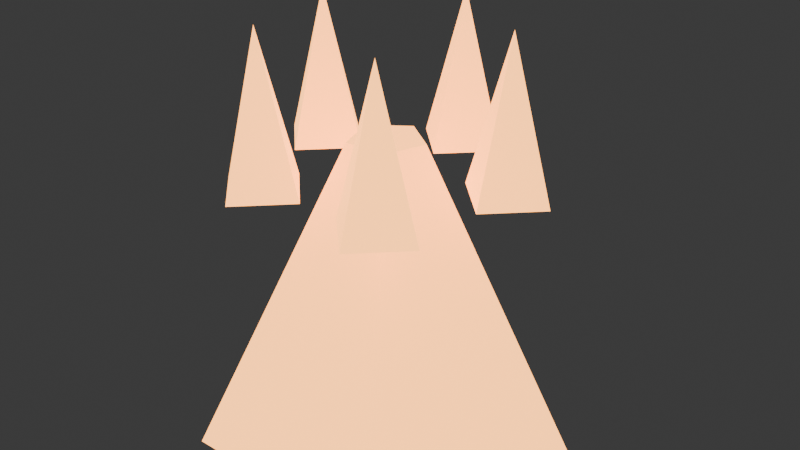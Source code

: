 # Source: enemy_fire.blend  (saved by Blender 4.3.34; exported with 4.5.12 LTS)
import bpy
from mathutils import Matrix  # noqa: F401  (used for matrix-valued properties, if any)

bpy.ops.wm.read_factory_settings(use_empty=True)
scene = bpy.context.scene
scene.name = 'Scene'

# ---- collections
col_collection = bpy.data.collections.new('Collection'); scene.collection.children.link(col_collection)

# ---- materials (node trees are filled in below, after node groups)
mat_enemyfire = bpy.data.materials.new('EnemyFire')

# ---- material node trees
mat_enemyfire.use_nodes = True; mat_enemyfire.node_tree.nodes.clear()
_N = mat_enemyfire.node_tree.nodes; _L = mat_enemyfire.node_tree.links
n0 = _N.new('ShaderNodeBsdfPrincipled'); n0.name = 'Principled BSDF'; n0.location = (10, 300)
n0.inputs[0].default_value = (1.0, 0.3, 0.0, 1.0)
n0.inputs[27].default_value = (1.0, 0.4, 0.1, 1.0)
n0.inputs[28].default_value = 3.5
n1 = _N.new('ShaderNodeOutputMaterial'); n1.name = 'Material Output'; n1.location = (300, 300)
_L.new(n0.outputs[0], n1.inputs[0])
n1.is_active_output = True

# ---- world
world_world = bpy.data.worlds.new('World'); scene.world = world_world
world_world.use_nodes = True; world_world.node_tree.nodes.clear()
_N = world_world.node_tree.nodes; _L = world_world.node_tree.links
n0 = _N.new('ShaderNodeOutputWorld'); n0.name = 'World Output'; n0.location = (300, 300)
n1 = _N.new('ShaderNodeBackground'); n1.name = 'Background'; n1.location = (10, 300)
n1.inputs[0].default_value = (0.05088, 0.05088, 0.05088, 1.0)
_L.new(n1.outputs[0], n0.inputs[0])
n0.is_active_output = True
world_world.color = (0.05088, 0.05088, 0.05088)
world_world.sun_shadow_jitter_overblur = 0.0

# ---- meshes
me_cone_118 = bpy.data.meshes.new('Cone.118')
me_cone_118.from_pydata([(0.0, 0.25, -0.2), (0.0, 0.05, 0.2), (0.2378, 0.07725, -0.2), (0.04755, 0.01545, 0.2), (0.1469, -0.2023, -0.2), (0.02939, -0.04045, 0.2), (-0.1469, -0.2023, -0.2), (-0.02939, -0.04045, 0.2), (-0.2378, 0.07725, -0.2), (-0.04755, 0.01545, 0.2)], [], [(0, 1, 3, 2), (2, 3, 5, 4), (4, 5, 7, 6), (3, 1, 9, 7, 5), (6, 7, 9, 8), (8, 9, 1, 0), (0, 2, 4, 6, 8)])
_uv = me_cone_118.uv_layers.new(name='UVMap')
_uv.uv.foreach_set('vector', [1.0, 0.5, 1.0, 1.0, 0.8, 1.0, 0.8, 0.5, 0.8, 0.5, 0.8, 1.0, 0.6, 1.0, 0.6, 0.5, 0.6, 0.5, 0.6, 1.0, 0.4, 1.0, 0.4, 0.5, 0.4783, 0.3242, 0.25, 0.49, 0.02175, 0.3242, 0.1089, 0.05584, 0.3911, 0.05584, 0.4, 0.5, 0.4, 1.0, 0.2, 1.0, 0.2, 0.5, 0.2, 0.5, 0.2, 1.0, 2.98e-08, 1.0, 2.98e-08, 0.5, 0.75, 0.49, 0.9783, 0.3242, 0.8911, 0.05584, 0.6089, 0.05584, 0.5217, 0.3242])
me_cone_118.materials.append(mat_enemyfire)
me_cone_118.update()
me_cone_119 = bpy.data.meshes.new('Cone.119')
me_cone_119.from_pydata([(0.0, 0.06, -0.1), (0.06, 0.0, -0.1), (0.0, -0.06, -0.1), (-0.06, 0.0, -0.1), (0.0, 0.0, 0.1)], [], [(0, 4, 1), (1, 4, 2), (0, 1, 2, 3), (2, 4, 3), (3, 4, 0)])
_uv = me_cone_119.uv_layers.new(name='UVMap')
_uv.uv.foreach_set('vector', [0.25, 0.49, 0.25, 0.25, 0.49, 0.25, 0.49, 0.25, 0.25, 0.25, 0.25, 0.01, 0.75, 0.49, 0.99, 0.25, 0.75, 0.01, 0.51, 0.25, 0.25, 0.01, 0.25, 0.25, 0.01, 0.25, 0.01, 0.25, 0.25, 0.25, 0.25, 0.49])
me_cone_119.materials.append(mat_enemyfire)
me_cone_119.update()
me_cone_120 = bpy.data.meshes.new('Cone.120')
me_cone_120.from_pydata([(0.0, 0.06, -0.1), (0.06, 0.0, -0.1), (0.0, -0.06, -0.1), (-0.06, 0.0, -0.1), (0.0, 0.0, 0.1)], [], [(0, 4, 1), (1, 4, 2), (0, 1, 2, 3), (2, 4, 3), (3, 4, 0)])
_uv = me_cone_120.uv_layers.new(name='UVMap')
_uv.uv.foreach_set('vector', [0.25, 0.49, 0.25, 0.25, 0.49, 0.25, 0.49, 0.25, 0.25, 0.25, 0.25, 0.01, 0.75, 0.49, 0.99, 0.25, 0.75, 0.01, 0.51, 0.25, 0.25, 0.01, 0.25, 0.25, 0.01, 0.25, 0.01, 0.25, 0.25, 0.25, 0.25, 0.49])
me_cone_120.materials.append(mat_enemyfire)
me_cone_120.update()
me_cone_121 = bpy.data.meshes.new('Cone.121')
me_cone_121.from_pydata([(0.0, 0.06, -0.1), (0.06, 0.0, -0.1), (0.0, -0.06, -0.1), (-0.06, 0.0, -0.1), (0.0, 0.0, 0.1)], [], [(0, 4, 1), (1, 4, 2), (0, 1, 2, 3), (2, 4, 3), (3, 4, 0)])
_uv = me_cone_121.uv_layers.new(name='UVMap')
_uv.uv.foreach_set('vector', [0.25, 0.49, 0.25, 0.25, 0.49, 0.25, 0.49, 0.25, 0.25, 0.25, 0.25, 0.01, 0.75, 0.49, 0.99, 0.25, 0.75, 0.01, 0.51, 0.25, 0.25, 0.01, 0.25, 0.25, 0.01, 0.25, 0.01, 0.25, 0.25, 0.25, 0.25, 0.49])
me_cone_121.materials.append(mat_enemyfire)
me_cone_121.update()
me_cone_122 = bpy.data.meshes.new('Cone.122')
me_cone_122.from_pydata([(0.0, 0.06, -0.1), (0.06, 0.0, -0.1), (0.0, -0.06, -0.1), (-0.06, 0.0, -0.1), (0.0, 0.0, 0.1)], [], [(0, 4, 1), (1, 4, 2), (0, 1, 2, 3), (2, 4, 3), (3, 4, 0)])
_uv = me_cone_122.uv_layers.new(name='UVMap')
_uv.uv.foreach_set('vector', [0.25, 0.49, 0.25, 0.25, 0.49, 0.25, 0.49, 0.25, 0.25, 0.25, 0.25, 0.01, 0.75, 0.49, 0.99, 0.25, 0.75, 0.01, 0.51, 0.25, 0.25, 0.01, 0.25, 0.25, 0.01, 0.25, 0.01, 0.25, 0.25, 0.25, 0.25, 0.49])
me_cone_122.materials.append(mat_enemyfire)
me_cone_122.update()
me_cone_123 = bpy.data.meshes.new('Cone.123')
me_cone_123.from_pydata([(0.0, 0.06, -0.1), (0.06, 0.0, -0.1), (0.0, -0.06, -0.1), (-0.06, 0.0, -0.1), (0.0, 0.0, 0.1)], [], [(0, 4, 1), (1, 4, 2), (0, 1, 2, 3), (2, 4, 3), (3, 4, 0)])
_uv = me_cone_123.uv_layers.new(name='UVMap')
_uv.uv.foreach_set('vector', [0.25, 0.49, 0.25, 0.25, 0.49, 0.25, 0.49, 0.25, 0.25, 0.25, 0.25, 0.01, 0.75, 0.49, 0.99, 0.25, 0.75, 0.01, 0.51, 0.25, 0.25, 0.01, 0.25, 0.25, 0.01, 0.25, 0.01, 0.25, 0.25, 0.25, 0.25, 0.49])
me_cone_123.materials.append(mat_enemyfire)
me_cone_123.update()
me_sphere_053 = bpy.data.meshes.new('Sphere.053')
me_sphere_053.from_pydata([(0.0, 0.07071, 0.07071), (0.0, 0.1, 0.0), (0.0, 0.07071, -0.07071), (0.06124, 0.03536, 0.07071), (0.0866, 0.05, 0.0), (0.06124, 0.03536, -0.07071), (0.06124, -0.03536, 0.07071), (0.0866, -0.05, 0.0), (0.06124, -0.03536, -0.07071), (-1.304e-08, -0.07071, 0.07071), (-1.863e-08, -0.1, 0.0), (-1.304e-08, -0.07071, -0.07071), (0.0, 0.0, -0.1), (0.0, 0.0, 0.1), (-0.06124, -0.03536, 0.07071), (-0.0866, -0.05, 0.0), (-0.06124, -0.03536, -0.07071), (-0.06124, 0.03536, 0.07071), (-0.0866, 0.05, 0.0), (-0.06124, 0.03536, -0.07071)], [], [(2, 1, 4, 5), (0, 13, 3), (12, 2, 5), (1, 0, 3, 4), (3, 13, 6), (12, 5, 8), (4, 3, 6, 7), (5, 4, 7, 8), (8, 7, 10, 11), (6, 13, 9), (12, 8, 11), (7, 6, 9, 10), (11, 10, 15, 16), (9, 13, 14), (12, 11, 16), (10, 9, 14, 15), (16, 15, 18, 19), (14, 13, 17), (12, 16, 19), (15, 14, 17, 18), (19, 18, 1, 2), (17, 13, 0), (12, 19, 2), (18, 17, 0, 1)])
_uv = me_sphere_053.uv_layers.new(name='UVMap')
_uv.uv.foreach_set('vector', [0.6667, 0.25, 0.6667, 0.5, 0.5, 0.5, 0.5, 0.25, 0.6667, 0.75, 0.5833, 1.0, 0.5, 0.75, 0.5833, 5.96e-08, 0.6667, 0.25, 0.5, 0.25, 0.6667, 0.5, 0.6667, 0.75, 0.5, 0.75, 0.5, 0.5, 0.5, 0.75, 0.4167, 1.0, 0.3333, 0.75, 0.4167, 5.96e-08, 0.5, 0.25, 0.3333, 0.25, 0.5, 0.5, 0.5, 0.75, 0.3333, 0.75, 0.3333, 0.5, 0.5, 0.25, 0.5, 0.5, 0.3333, 0.5, 0.3333, 0.25, 0.3333, 0.25, 0.3333, 0.5, 0.1667, 0.5, 0.1667, 0.25, 0.3333, 0.75, 0.25, 1.0, 0.1667, 0.75, 0.25, 5.96e-08, 0.3333, 0.25, 0.1667, 0.25, 0.3333, 0.5, 0.3333, 0.75, 0.1667, 0.75, 0.1667, 0.5, 0.1667, 0.25, 0.1667, 0.5, 0.0, 0.5, 0.0, 0.25, 0.1667, 0.75, 0.08333, 1.0, 0.0, 0.75, 0.08333, 5.96e-08, 0.1667, 0.25, 0.0, 0.25, 0.1667, 0.5, 0.1667, 0.75, 0.0, 0.75, 0.0, 0.5, 1.0, 0.25, 1.0, 0.5, 0.8333, 0.5, 0.8333, 0.25, 1.0, 0.75, 0.9167, 1.0, 0.8333, 0.75, 0.9167, 5.96e-08, 1.0, 0.25, 0.8333, 0.25, 1.0, 0.5, 1.0, 0.75, 0.8333, 0.75, 0.8333, 0.5, 0.8333, 0.25, 0.8333, 0.5, 0.6667, 0.5, 0.6667, 0.25, 0.8333, 0.75, 0.75, 1.0, 0.6667, 0.75, 0.75, 5.96e-08, 0.8333, 0.25, 0.6667, 0.25, 0.8333, 0.5, 0.8333, 0.75, 0.6667, 0.75, 0.6667, 0.5])
me_sphere_053.materials.append(mat_enemyfire)
me_sphere_053.update()

# ---- objects
ob_flamebody = bpy.data.objects.new('FlameBody', me_cone_118)
ob_flamewisp1 = bpy.data.objects.new('FlameWisp1', me_cone_119)
ob_flamewisp2 = bpy.data.objects.new('FlameWisp2', me_cone_120)
ob_flamewisp3 = bpy.data.objects.new('FlameWisp3', me_cone_121)
ob_flamewisp4 = bpy.data.objects.new('FlameWisp4', me_cone_122)
ob_flamewisp5 = bpy.data.objects.new('FlameWisp5', me_cone_123)
ob_ember = bpy.data.objects.new('Ember', me_sphere_053)

# ---- transforms, parenting, visibility, modifiers, constraints
ob_flamebody.location = (0.0, 0.0, 0.0)
ob_flamewisp1.location = (0.0, 0.15, 0.25)
ob_flamewisp2.location = (0.1427, 0.04635, 0.25)
ob_flamewisp3.location = (0.08817, -0.1214, 0.25)
ob_flamewisp4.location = (-0.08817, -0.1214, 0.25)
ob_flamewisp5.location = (-0.1427, 0.04635, 0.25)
ob_ember.location = (0.0, 0.0, 0.05)

# ---- collection membership
col_collection.objects.link(ob_flamebody)
col_collection.objects.link(ob_flamewisp1)
col_collection.objects.link(ob_flamewisp2)
col_collection.objects.link(ob_flamewisp3)
col_collection.objects.link(ob_flamewisp4)
col_collection.objects.link(ob_flamewisp5)
col_collection.objects.link(ob_ember)

# ---- scene / render settings (as saved in the file)
scene.frame_start = 1; scene.frame_end = 250; scene.frame_set(1)
scene.render.engine = 'BLENDER_EEVEE_NEXT'
bpy.context.view_layer.update()

# ---- added for rendering (the .blend has no active camera): camera
cam_auto = bpy.data.cameras.new('AutoCamera')
cam_auto.lens = 50.0
cam_auto.sensor_width = 36.0
cam_auto.clip_end = 1000.0
ob_auto_camera = bpy.data.objects.new('AutoCamera', cam_auto)
scene.collection.objects.link(ob_auto_camera)
ob_auto_camera.location = (0.792222, -0.926794, 0.708778)
ob_auto_camera.rotation_euler = (1.09748, -7.21219e-08, 0.694738)
scene.camera = ob_auto_camera
bpy.context.view_layer.update()
